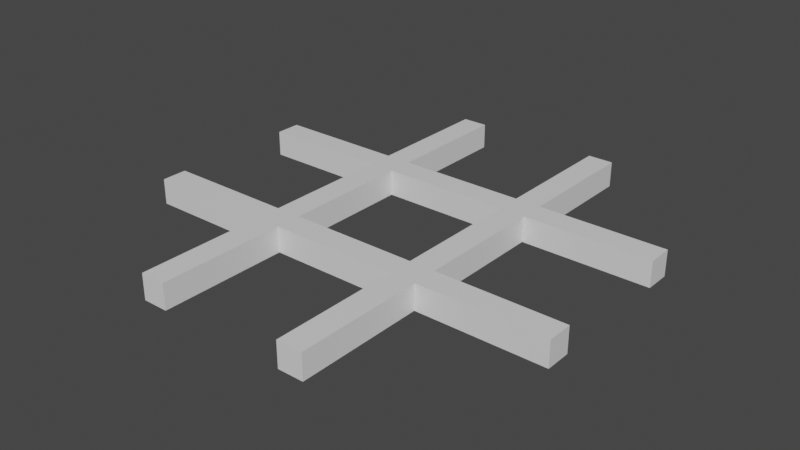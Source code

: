 # Source: GameBoard.blend  (saved by Blender 2.81.16; exported with 4.5.12 LTS)
import bpy
from mathutils import Matrix  # noqa: F401  (used for matrix-valued properties, if any)

bpy.ops.wm.read_factory_settings(use_empty=True)
scene = bpy.context.scene
scene.name = 'Scene'

# ---- collections
col_collection = bpy.data.collections.new('Collection'); scene.collection.children.link(col_collection)

# ---- materials (node trees are filled in below, after node groups)
mat_material = bpy.data.materials.new('Material')
mat_material.alpha_threshold = 0.0
mat_material.use_transparent_shadow = False
mat_material.line_color = (0.0, 0.0, 0.0, 1.0)

# ---- material node trees
mat_material.use_nodes = True; mat_material.node_tree.nodes.clear()
_N = mat_material.node_tree.nodes; _L = mat_material.node_tree.links
n0 = _N.new('ShaderNodeOutputMaterial'); n0.name = 'Material Output'; n0.location = (300, 300)
n1 = _N.new('ShaderNodeBsdfPrincipled'); n1.name = 'Principled BSDF'; n1.location = (10, 300)
n1.distribution = 'GGX'
n1.subsurface_method = 'BURLEY'
n1.inputs[2].default_value = 0.4
n1.inputs[3].default_value = 1.45
n1.inputs[27].default_value = (0.0, 0.0, 0.0, 1.0)
n1.inputs[28].default_value = 1.0
_L.new(n1.outputs[0], n0.inputs[0])
n0.is_active_output = True

# ---- world
world_world = bpy.data.worlds.new('World'); scene.world = world_world
world_world.use_nodes = True; world_world.node_tree.nodes.clear()
_N = world_world.node_tree.nodes; _L = world_world.node_tree.links
n0 = _N.new('ShaderNodeOutputWorld'); n0.name = 'World Output'; n0.location = (300, 300)
n1 = _N.new('ShaderNodeBackground'); n1.name = 'Background'; n1.location = (10, 300)
n1.inputs[0].default_value = (0.05088, 0.05088, 0.05088, 1.0)
_L.new(n1.outputs[0], n0.inputs[0])
n0.is_active_output = True
world_world.color = (0.05088, 0.05088, 0.05088)
world_world.use_sun_shadow = False
world_world.sun_shadow_jitter_overblur = 0.0

# ---- meshes
me_cube = bpy.data.meshes.new('Cube')
me_cube.from_pydata([(2.0, 0.0, 1.0), (2.0, 0.0, -1.0), (2.0, -2.0, 1.0), (2.0, -2.0, -1.0), (0.0, 0.0, 1.0), (0.0, 0.0, -1.0), (0.0, -2.0, 1.0), (0.0, -2.0, -1.0), (2.0, 10.0, 1.0), (2.0, 10.0, -1.0), (0.0, 10.0, 1.0), (0.0, 10.0, -1.0), (12.0, 0.0, 1.0), (12.0, 0.0, -1.0), (12.0, -2.0, 1.0), (12.0, -2.0, -1.0), (2.0, -12.0, 1.0), (2.0, -12.0, -1.0), (0.0, -12.0, 1.0), (0.0, -12.0, -1.0), (-10.0, 0.0, 1.0), (-10.0, 0.0, -1.0), (-10.0, -2.0, 1.0), (-10.0, -2.0, -1.0), (-12.0, 0.0, 1.0), (-12.0, 0.0, -1.0), (-12.0, -2.0, 1.0), (-12.0, -2.0, -1.0), (-22.0, 0.0, 1.0), (-22.0, 0.0, -1.0), (-22.0, -2.0, 1.0), (-22.0, -2.0, -1.0), (-10.0, -12.0, 1.0), (-10.0, -12.0, -1.0), (-12.0, -12.0, 1.0), (-12.0, -12.0, -1.0), (-10.0, 10.0, 1.0), (-10.0, 10.0, -1.0), (-12.0, 10.0, 1.0), (-12.0, 10.0, -1.0), (2.0, -14.0, 1.0), (2.0, -14.0, -1.0), (0.0, -14.0, 1.0), (0.0, -14.0, -1.0), (-10.0, -14.0, 1.0), (-10.0, -14.0, -1.0), (-12.0, -14.0, 1.0), (-12.0, -14.0, -1.0), (0.0, -24.0, -1.0), (0.0, -24.0, 1.0), (2.0, -24.0, 1.0), (2.0, -24.0, -1.0), (-10.0, -24.0, -1.0), (-10.0, -24.0, 1.0), (-12.0, -24.0, -1.0), (-12.0, -24.0, 1.0), (12.0, -12.0, 1.0), (12.0, -12.0, -1.0), (12.0, -14.0, 1.0), (12.0, -14.0, -1.0), (-22.0, -12.0, -1.0), (-22.0, -12.0, 1.0), (-22.0, -14.0, -1.0), (-22.0, -14.0, 1.0)], [], [(0, 4, 6, 2), (6, 7, 19, 18), (5, 7, 23, 21), (5, 1, 3, 7), (1, 0, 12, 13), (0, 1, 9, 8), (11, 10, 8, 9), (5, 4, 10, 11), (1, 5, 11, 9), (4, 0, 8, 10), (13, 12, 14, 15), (3, 1, 13, 15), (0, 2, 14, 12), (2, 3, 15, 14), (35, 33, 45, 47), (7, 3, 17, 19), (2, 6, 18, 16), (3, 2, 16, 17), (20, 21, 37, 36), (6, 4, 20, 22), (4, 5, 21, 20), (7, 6, 22, 23), (26, 24, 28, 30), (21, 23, 27, 25), (22, 20, 24, 26), (22, 26, 34, 32), (31, 30, 28, 29), (27, 26, 30, 31), (24, 25, 29, 28), (25, 27, 31, 29), (19, 17, 41, 43), (26, 27, 35, 34), (27, 23, 33, 35), (23, 22, 32, 33), (36, 37, 39, 38), (24, 20, 36, 38), (21, 25, 39, 37), (25, 24, 38, 39), (45, 44, 53, 52), (47, 45, 52, 54), (17, 16, 56, 57), (44, 45, 43, 42), (32, 34, 46, 44), (16, 18, 42, 40), (35, 47, 62, 60), (32, 44, 42, 18), (45, 33, 19, 43), (33, 32, 18, 19), (51, 50, 49, 48), (52, 53, 55, 54), (40, 42, 49, 50), (42, 43, 48, 49), (44, 46, 55, 53), (46, 47, 54, 55), (43, 41, 51, 48), (41, 40, 50, 51), (57, 56, 58, 59), (41, 17, 57, 59), (40, 41, 59, 58), (16, 40, 58, 56), (61, 60, 62, 63), (34, 35, 60, 61), (47, 46, 63, 62), (46, 34, 61, 63)])
_uv = me_cube.uv_layers.new(name='UVMap')
_uv.uv.foreach_set('vector', [0.625, 0.5, 0.875, 0.5, 0.875, 0.75, 0.625, 0.75, 0.625, 0.0, 0.375, 0.0, 0.375, 0.0, 0.625, 0.0, 0.125, 0.5, 0.125, 0.75, 0.125, 0.75, 0.125, 0.5, 0.125, 0.5, 0.375, 0.5, 0.375, 0.75, 0.125, 0.75, 0.375, 0.5, 0.625, 0.5, 0.625, 0.5, 0.375, 0.5, 0.625, 0.5, 0.375, 0.5, 0.375, 0.5, 0.625, 0.5, 0.375, 0.25, 0.625, 0.25, 0.625, 0.5, 0.375, 0.5, 0.375, 0.25, 0.625, 0.25, 0.625, 0.25, 0.375, 0.25, 0.375, 0.5, 0.125, 0.5, 0.125, 0.5, 0.375, 0.5, 0.875, 0.5, 0.625, 0.5, 0.625, 0.5, 0.875, 0.5, 0.375, 0.5, 0.625, 0.5, 0.625, 0.75, 0.375, 0.75, 0.375, 0.75, 0.375, 0.5, 0.375, 0.5, 0.375, 0.75, 0.625, 0.5, 0.625, 0.75, 0.625, 0.75, 0.625, 0.5, 0.625, 0.75, 0.375, 0.75, 0.375, 0.75, 0.625, 0.75, 0.125, 0.75, 0.125, 0.75, 0.125, 0.75, 0.125, 0.75, 0.125, 0.75, 0.375, 0.75, 0.375, 0.75, 0.125, 0.75, 0.625, 0.75, 0.875, 0.75, 0.875, 0.75, 0.625, 0.75, 0.375, 0.75, 0.625, 0.75, 0.625, 0.75, 0.375, 0.75, 0.625, 0.25, 0.375, 0.25, 0.375, 0.25, 0.625, 0.25, 0.875, 0.75, 0.875, 0.5, 0.875, 0.5, 0.875, 0.75, 0.625, 0.25, 0.375, 0.25, 0.375, 0.25, 0.625, 0.25, 0.375, 0.0, 0.625, 0.0, 0.625, 0.0, 0.375, 0.0, 0.875, 0.75, 0.875, 0.5, 0.875, 0.5, 0.875, 0.75, 0.125, 0.5, 0.125, 0.75, 0.125, 0.75, 0.125, 0.5, 0.875, 0.75, 0.875, 0.5, 0.875, 0.5, 0.875, 0.75, 0.875, 0.75, 0.875, 0.75, 0.875, 0.75, 0.875, 0.75, 0.375, 0.0, 0.625, 0.0, 0.625, 0.25, 0.375, 0.25, 0.375, 0.0, 0.625, 0.0, 0.625, 0.0, 0.375, 0.0, 0.625, 0.25, 0.375, 0.25, 0.375, 0.25, 0.625, 0.25, 0.125, 0.5, 0.125, 0.75, 0.125, 0.75, 0.125, 0.5, 0.125, 0.75, 0.375, 0.75, 0.375, 0.75, 0.125, 0.75, 0.625, 0.0, 0.375, 0.0, 0.375, 0.0, 0.625, 0.0, 0.125, 0.75, 0.125, 0.75, 0.125, 0.75, 0.125, 0.75, 0.375, 0.0, 0.625, 0.0, 0.625, 0.0, 0.375, 0.0, 0.625, 0.25, 0.375, 0.25, 0.375, 0.25, 0.625, 0.25, 0.875, 0.5, 0.875, 0.5, 0.875, 0.5, 0.875, 0.5, 0.125, 0.5, 0.125, 0.5, 0.125, 0.5, 0.125, 0.5, 0.375, 0.25, 0.625, 0.25, 0.625, 0.25, 0.375, 0.25, 0.375, 0.0, 0.625, 0.0, 0.625, 0.0, 0.375, 0.0, 0.125, 0.75, 0.125, 0.75, 0.125, 0.75, 0.125, 0.75, 0.375, 0.75, 0.625, 0.75, 0.625, 0.75, 0.375, 0.75, 0.625, 0.0, 0.375, 0.0, 0.375, 1.0, 0.625, 1.0, 0.875, 0.75, 0.875, 0.75, 0.875, 0.75, 0.875, 0.75, 0.625, 0.75, 0.875, 0.75, 0.875, 0.75, 0.625, 0.75, 0.125, 0.75, 0.125, 0.75, 0.125, 0.75, 0.125, 0.75, 0.875, 0.75, 0.875, 0.75, 0.875, 0.75, 0.875, 0.75, 0.125, 0.75, 0.125, 0.75, 0.125, 0.75, 0.125, 0.75, 0.375, 0.0, 0.625, 0.0, 0.625, 0.0, 0.375, 0.0, 0.375, 0.75, 0.625, 0.75, 0.625, 1.0, 0.375, 1.0, 0.375, 0.0, 0.625, 0.0, 0.625, 0.0, 0.375, 0.0, 0.625, 0.75, 0.875, 0.75, 0.875, 0.75, 0.625, 0.75, 0.625, 1.0, 0.375, 1.0, 0.375, 1.0, 0.625, 1.0, 0.875, 0.75, 0.875, 0.75, 0.875, 0.75, 0.875, 0.75, 0.625, 0.0, 0.375, 0.0, 0.375, 0.0, 0.625, 0.0, 0.125, 0.75, 0.375, 0.75, 0.375, 0.75, 0.125, 0.75, 0.375, 0.75, 0.625, 0.75, 0.625, 0.75, 0.375, 0.75, 0.375, 0.75, 0.625, 0.75, 0.625, 0.75, 0.375, 0.75, 0.375, 0.75, 0.375, 0.75, 0.375, 0.75, 0.375, 0.75, 0.625, 0.75, 0.375, 0.75, 0.375, 0.75, 0.625, 0.75, 0.625, 0.75, 0.625, 0.75, 0.625, 0.75, 0.625, 0.75, 0.625, 0.0, 0.375, 0.0, 0.375, 0.0, 0.625, 0.0, 0.625, 0.0, 0.375, 0.0, 0.375, 0.0, 0.625, 0.0, 0.375, 0.0, 0.625, 0.0, 0.625, 0.0, 0.375, 0.0, 0.875, 0.75, 0.875, 0.75, 0.875, 0.75, 0.875, 0.75])
me_cube.materials.append(mat_material)
me_cube.use_remesh_preserve_volume = False
me_cube.use_remesh_preserve_attributes = False
me_cube.use_mirror_vertex_groups = False
me_cube.update()

# ---- objects
ob_cube = bpy.data.objects.new('Cube', me_cube)

# ---- transforms, parenting, visibility, modifiers, constraints
ob_cube.location = (0.0, 0.0, 0.0)
ob_cube.scale = (0.1, 0.1, 0.1)
ob_cube.lock_rotations_4d = False
ob_cube.empty_display_type = 'ARROWS'
ob_cube.lineart.crease_threshold = 0.0

# ---- collection membership
col_collection.objects.link(ob_cube)

# ---- scene / render settings (as saved in the file)
scene.frame_start = 1; scene.frame_end = 250; scene.frame_set(1)
scene.render.engine = 'BLENDER_EEVEE_NEXT'
scene.cycles.use_denoising = False
scene.cycles.samples = 128
scene.cycles.sampling_pattern = 'TABULATED_SOBOL'
scene.cycles.use_adaptive_sampling = False
scene.cycles.use_light_tree = False
scene.view_settings.view_transform = 'Filmic'
bpy.context.view_layer.update()

# ---- added for rendering (the .blend has no active camera and no usable light): camera, sun
cam_auto = bpy.data.cameras.new('AutoCamera')
cam_auto.lens = 50.0
cam_auto.sensor_width = 36.0
cam_auto.clip_end = 1000.0
ob_auto_camera = bpy.data.objects.new('AutoCamera', cam_auto)
scene.collection.objects.link(ob_auto_camera)
ob_auto_camera.location = (3.95263, -6.04315, 3.5621)
ob_auto_camera.rotation_euler = (1.09748, -7.21219e-08, 0.694738)
scene.camera = ob_auto_camera
light_auto_sun = bpy.data.lights.new('AutoSun', 'SUN')
light_auto_sun.energy = 3.0
light_auto_sun.angle = 0.0523599
ob_auto_sun = bpy.data.objects.new('AutoSun', light_auto_sun)
scene.collection.objects.link(ob_auto_sun)
ob_auto_sun.rotation_euler = (0.872665, 0.174533, 0.523599)
bpy.context.view_layer.update()
